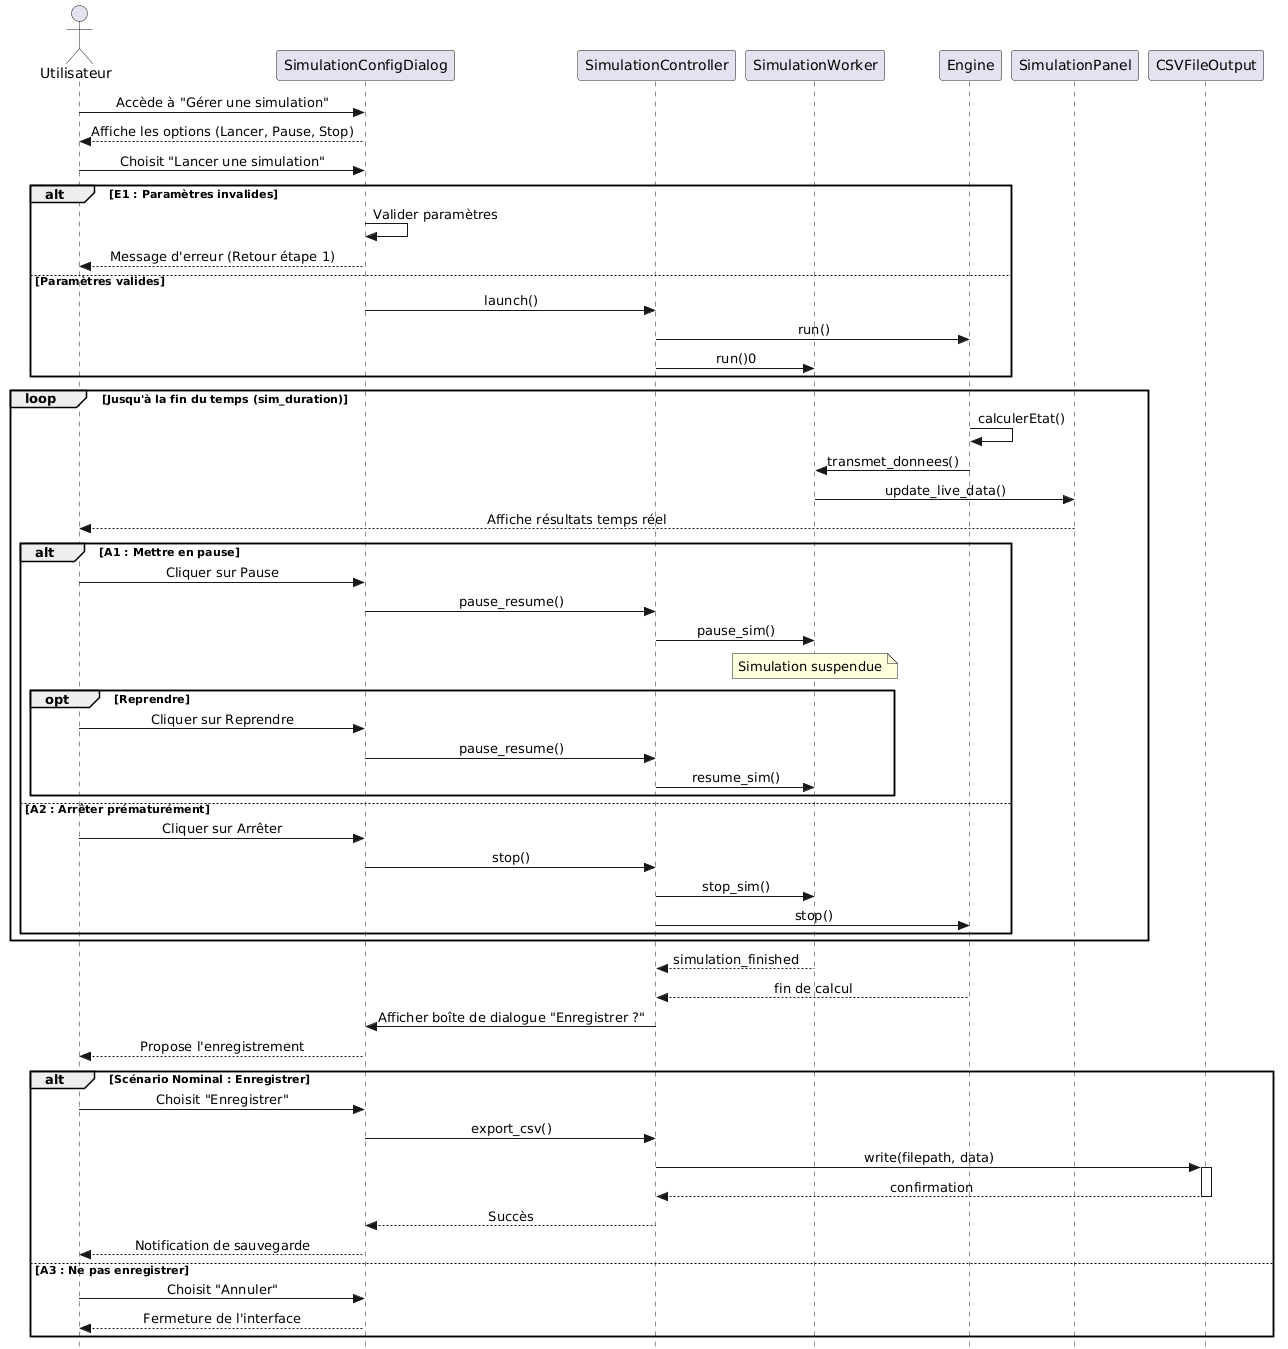

The diagram above was rendered by PlantUML. Its source (embedded in the PNG):
@startuml
skinparam style strictuml
skinparam sequenceMessageAlign center

actor "Utilisateur" as user
participant "SimulationConfigDialog" as view
participant "SimulationController" as ctrl
participant "SimulationWorker" as worker
participant "Engine" as engine
participant "SimulationPanel" as panel
participant "CSVFileOutput" as output


user -> view : Accède à "Gérer une simulation"
view --> user : Affiche les options (Lancer, Pause, Stop)


user -> view : Choisit "Lancer une simulation"

alt E1 : Paramètres invalides
    view -> view : Valider paramètres
    view --> user : Message d'erreur (Retour étape 1)
else Paramètres valides
    view -> ctrl : launch()
    ctrl -> engine : run()
    ctrl -> worker : run()0
end


loop Jusqu'à la fin du temps (sim_duration)
    engine -> engine : calculerEtat()
    engine -> worker : transmet_donnees()
    worker -> panel : update_live_data()
    panel --> user : Affiche résultats temps réel

    alt A1 : Mettre en pause
        user -> view : Cliquer sur Pause
        view -> ctrl : pause_resume()
        ctrl -> worker : pause_sim()
        note over worker : Simulation suspendue
        
        opt Reprendre
            user -> view : Cliquer sur Reprendre
            view -> ctrl : pause_resume()
            ctrl -> worker : resume_sim()
        end
        
    else A2 : Arrêter prématurément
        user -> view : Cliquer sur Arrêter
        view -> ctrl : stop()
        ctrl -> worker : stop_sim()
        ctrl -> engine : stop()
    end
end

worker --> ctrl : simulation_finished
deactivate worker
engine --> ctrl : fin de calcul
deactivate engine

ctrl -> view : Afficher boîte de dialogue "Enregistrer ?"
view --> user : Propose l'enregistrement

alt Scénario Nominal : Enregistrer
    user -> view : Choisit "Enregistrer"
    view -> ctrl : export_csv()
    ctrl -> output : write(filepath, data)
    activate output
    output --> ctrl : confirmation
    deactivate output
    ctrl --> view : Succès
    view --> user : Notification de sauvegarde
else A3 : Ne pas enregistrer
    user -> view : Choisit "Annuler"
    view --> user : Fermeture de l'interface
end

deactivate ctrl
deactivate view
@enduml